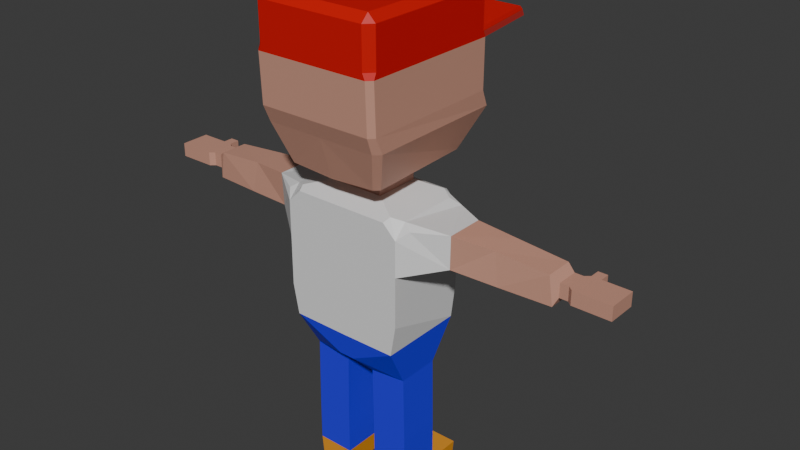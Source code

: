 # Source: character2.blend  (saved by Blender 4.0.36; exported with 4.5.12 LTS)
import bpy
from mathutils import Matrix  # noqa: F401  (used for matrix-valued properties, if any)

bpy.ops.wm.read_factory_settings(use_empty=True)
scene = bpy.context.scene
scene.name = 'Scene'

# ---- collections
col_collection = bpy.data.collections.new('Collection'); scene.collection.children.link(col_collection)

# ---- materials (node trees are filled in below, after node groups)
mat_skin = bpy.data.materials.new('skin')
mat_skin.use_transparent_shadow = False
mat_eye = bpy.data.materials.new('eye')
mat_eye.use_transparent_shadow = False
mat_hat_main = bpy.data.materials.new('hat_main')
mat_hat_main.use_transparent_shadow = False
mat_hat_brim = bpy.data.materials.new('hat_brim')
mat_hat_brim.use_transparent_shadow = False
mat_white = bpy.data.materials.new('white')
mat_white.use_transparent_shadow = False
mat_shirt = bpy.data.materials.new('shirt')
mat_shirt.use_transparent_shadow = False
mat_pants = bpy.data.materials.new('pants')
mat_pants.use_transparent_shadow = False
mat_boots = bpy.data.materials.new('boots')
mat_boots.use_transparent_shadow = False
mat_boot_sole = bpy.data.materials.new('boot_sole')
mat_boot_sole.use_transparent_shadow = False
mat_skin2 = bpy.data.materials.new('skin2')
mat_skin2.use_transparent_shadow = False

# ---- material node trees
mat_skin.use_nodes = True; mat_skin.node_tree.nodes.clear()
_N = mat_skin.node_tree.nodes; _L = mat_skin.node_tree.links
n0 = _N.new('ShaderNodeBsdfPrincipled'); n0.name = 'Principled BSDF'; n0.location = (10, 300)
n0.inputs[0].default_value = (0.04212, 0.006865, 0.004416, 1.0)
n0.inputs[3].default_value = 1.45
n1 = _N.new('ShaderNodeOutputMaterial'); n1.name = 'Material Output'; n1.location = (300, 300)
_L.new(n0.outputs[0], n1.inputs[0])
n1.is_active_output = True
mat_eye.use_nodes = True; mat_eye.node_tree.nodes.clear()
_N = mat_eye.node_tree.nodes; _L = mat_eye.node_tree.links
n0 = _N.new('ShaderNodeBsdfPrincipled'); n0.name = 'Principled BSDF'; n0.location = (10, 300)
n0.inputs[0].default_value = (0.01926, 0.07844, 0.8015, 1.0)
n0.inputs[3].default_value = 1.45
n1 = _N.new('ShaderNodeOutputMaterial'); n1.name = 'Material Output'; n1.location = (300, 300)
_L.new(n0.outputs[0], n1.inputs[0])
n1.is_active_output = True
mat_hat_main.use_nodes = True; mat_hat_main.node_tree.nodes.clear()
_N = mat_hat_main.node_tree.nodes; _L = mat_hat_main.node_tree.links
n0 = _N.new('ShaderNodeBsdfPrincipled'); n0.name = 'Principled BSDF'; n0.location = (10, 300)
n0.inputs[0].default_value = (0.6451, 0.001863, 0.0, 1.0)
n0.inputs[3].default_value = 1.45
n1 = _N.new('ShaderNodeOutputMaterial'); n1.name = 'Material Output'; n1.location = (300, 300)
_L.new(n0.outputs[0], n1.inputs[0])
n1.is_active_output = True
mat_hat_brim.use_nodes = True; mat_hat_brim.node_tree.nodes.clear()
_N = mat_hat_brim.node_tree.nodes; _L = mat_hat_brim.node_tree.links
n0 = _N.new('ShaderNodeBsdfPrincipled'); n0.name = 'Principled BSDF'; n0.location = (10, 300)
n0.inputs[0].default_value = (0.505, 0.02854, 0.02513, 1.0)
n0.inputs[3].default_value = 1.45
n1 = _N.new('ShaderNodeOutputMaterial'); n1.name = 'Material Output'; n1.location = (300, 300)
_L.new(n0.outputs[0], n1.inputs[0])
n1.is_active_output = True
mat_white.use_nodes = True; mat_white.node_tree.nodes.clear()
_N = mat_white.node_tree.nodes; _L = mat_white.node_tree.links
n0 = _N.new('ShaderNodeBsdfPrincipled'); n0.name = 'Principled BSDF'; n0.location = (10, 300)
n0.inputs[3].default_value = 1.45
n1 = _N.new('ShaderNodeOutputMaterial'); n1.name = 'Material Output'; n1.location = (300, 300)
_L.new(n0.outputs[0], n1.inputs[0])
n1.is_active_output = True
mat_shirt.use_nodes = True; mat_shirt.node_tree.nodes.clear()
_N = mat_shirt.node_tree.nodes; _L = mat_shirt.node_tree.links
n0 = _N.new('ShaderNodeBsdfPrincipled'); n0.name = 'Principled BSDF'; n0.location = (10, 300)
n0.inputs[3].default_value = 1.45
n1 = _N.new('ShaderNodeOutputMaterial'); n1.name = 'Material Output'; n1.location = (300, 300)
_L.new(n0.outputs[0], n1.inputs[0])
n1.is_active_output = True
mat_pants.use_nodes = True; mat_pants.node_tree.nodes.clear()
_N = mat_pants.node_tree.nodes; _L = mat_pants.node_tree.links
n0 = _N.new('ShaderNodeBsdfPrincipled'); n0.name = 'Principled BSDF'; n0.location = (10, 300)
n0.inputs[0].default_value = (0.02987, 0.02427, 0.8006, 1.0)
n0.inputs[3].default_value = 1.45
n1 = _N.new('ShaderNodeOutputMaterial'); n1.name = 'Material Output'; n1.location = (300, 300)
_L.new(n0.outputs[0], n1.inputs[0])
n1.is_active_output = True
mat_boots.use_nodes = True; mat_boots.node_tree.nodes.clear()
_N = mat_boots.node_tree.nodes; _L = mat_boots.node_tree.links
n0 = _N.new('ShaderNodeBsdfPrincipled'); n0.name = 'Principled BSDF'; n0.location = (10, 300)
n0.inputs[0].default_value = (0.8004, 0.32, 0.0221, 1.0)
n0.inputs[3].default_value = 1.45
n1 = _N.new('ShaderNodeOutputMaterial'); n1.name = 'Material Output'; n1.location = (300, 300)
_L.new(n0.outputs[0], n1.inputs[0])
n1.is_active_output = True
mat_boot_sole.use_nodes = True; mat_boot_sole.node_tree.nodes.clear()
_N = mat_boot_sole.node_tree.nodes; _L = mat_boot_sole.node_tree.links
n0 = _N.new('ShaderNodeBsdfPrincipled'); n0.name = 'Principled BSDF'; n0.location = (10, 300)
n0.inputs[0].default_value = (0.0204, 0.0204, 0.0204, 1.0)
n0.inputs[3].default_value = 1.45
n1 = _N.new('ShaderNodeOutputMaterial'); n1.name = 'Material Output'; n1.location = (300, 300)
_L.new(n0.outputs[0], n1.inputs[0])
n1.is_active_output = True
mat_skin2.use_nodes = True; mat_skin2.node_tree.nodes.clear()
_N = mat_skin2.node_tree.nodes; _L = mat_skin2.node_tree.links
n0 = _N.new('ShaderNodeBsdfPrincipled'); n0.name = 'Principled BSDF'; n0.location = (10, 300)
n0.inputs[0].default_value = (0.5965, 0.3085, 0.2258, 1.0)
n0.inputs[3].default_value = 1.45
n1 = _N.new('ShaderNodeOutputMaterial'); n1.name = 'Material Output'; n1.location = (300, 300)
_L.new(n0.outputs[0], n1.inputs[0])
n1.is_active_output = True

# ---- world
world_world = bpy.data.worlds.new('World'); scene.world = world_world
world_world.use_nodes = True; world_world.node_tree.nodes.clear()
_N = world_world.node_tree.nodes; _L = world_world.node_tree.links
n0 = _N.new('ShaderNodeOutputWorld'); n0.name = 'World Output'; n0.location = (300, 300)
n1 = _N.new('ShaderNodeBackground'); n1.name = 'Background'; n1.location = (10, 300)
n1.inputs[0].default_value = (0.05088, 0.05088, 0.05088, 1.0)
_L.new(n1.outputs[0], n0.inputs[0])
n0.is_active_output = True
world_world.color = (0.05088, 0.05088, 0.05088)
world_world.use_sun_shadow = False
world_world.sun_shadow_jitter_overblur = 0.0

# ---- meshes
me_cube_002 = bpy.data.meshes.new('Cube.002')
me_cube_002.from_pydata([(-0.03503, -0.1788, 0.1993), (-0.2507, -0.1948, 0.3126), (-0.03503, 0.1687, 0.1505), (-0.2507, 0.1948, 0.3126), (0.0, 0.1687, 0.1505), (0.0, 0.1948, 0.3106), (0.0, -0.1788, 0.1993), (0.0, -0.1948, 0.3106), (-0.0007745, -0.1948, 0.448), (-0.06751, 0.09647, 0.1142), (-0.06751, -0.09647, 0.1142), (-0.2339, -0.09647, 0.1317), (-0.2339, 0.09647, 0.1317), (-0.07258, 0.09647, -0.1803), (-0.07258, -0.09647, -0.1803), (-0.2399, -0.09647, -0.1798), (-0.2399, 0.09647, -0.1798), (-0.07322, 0.09647, -0.3808), (-0.07322, -0.09647, -0.3808), (-0.2406, -0.09647, -0.3803), (-0.08404, 0.09647, -0.4817), (-0.08404, -0.09647, -0.4817), (-0.2304, -0.09647, -0.4812), (-0.2406, 0.09647, -0.3803), (-0.2304, 0.09647, -0.4812), (-0.2406, 0.2527, -0.3803), (-0.07322, 0.2527, -0.3808), (-0.2304, 0.2527, -0.4812), (-0.08404, 0.2527, -0.4817), (-0.2757, -0.1948, 0.448), (-0.2581, 0.22, 0.4489), (0.0, -0.1948, 0.4502), (-0.2749, -0.1948, 0.6727), (-0.2749, 0.1948, 0.6727), (0.0, -0.1948, 0.6727), (0.0, 0.1948, 0.6727), (0.0, -0.1948, 0.8902), (0.0, 0.1948, 0.8902), (-0.4374, -0.06919, 0.7138), (-0.4374, 0.1019, 0.7138), (-0.4418, -0.07254, 0.8605), (-0.4418, 0.09853, 0.8605), (-0.6439, -0.051, 0.7069), (-0.6439, 0.09054, 0.7069), (-0.6199, -0.03984, 0.8453), (-0.6226, 0.09223, 0.8478), (-0.8666, -0.03031, 0.7009), (-0.8666, 0.09486, 0.7009), (-0.8478, -0.03031, 0.8255), (-0.8478, 0.09486, 0.8255), (-0.8834, -0.01539, 0.7382), (-0.8839, 0.08046, 0.7382), (-0.8835, -0.01536, 0.8003), (-0.884, 0.08049, 0.8003), (-0.9214, -0.01558, 0.7382), (-0.9219, 0.08027, 0.7381), (-0.9215, -0.01555, 0.8002), (-0.922, 0.0803, 0.8002), (-0.9424, -0.03338, 0.7381), (-0.943, 0.09785, 0.7381), (-0.9425, -0.03335, 0.8002), (-0.9431, 0.09788, 0.8002), (-0.9841, -0.03359, 0.7381), (-0.9848, 0.09764, 0.738), (-0.9842, -0.03356, 0.8002), (-0.9849, 0.09767, 0.8001), (-1.072, -0.03403, 0.7379), (-1.072, 0.0972, 0.7379), (-1.072, -0.034, 0.8), (-1.072, 0.09723, 0.7999), (-0.9434, 0.1426, 0.8001), (-0.9433, 0.1426, 0.738), (-0.9851, 0.1424, 0.8001), (-0.985, 0.1424, 0.738), (-1.109, -0.03422, 0.7379), (-1.11, 0.09701, 0.7378), (-1.109, -0.03419, 0.7999), (-1.11, 0.09704, 0.7999), (0.0, -0.1948, 0.8902), (0.0, 0.1948, 0.8902), (-0.1222, -0.1002, 0.9374), (-0.1222, 0.1002, 0.9374), (0.0, -0.1002, 0.9374), (0.0, 0.1002, 0.9374), (-0.1222, -0.1002, 0.9768), (-0.1222, 0.1002, 0.9768), (0.0, -0.1002, 0.9768), (0.0, 0.1002, 0.9768), (0.0, -0.1002, 0.9374), (-0.1222, -0.1002, 0.9374), (0.0, -0.1002, 0.9768), (-0.1222, -0.1002, 0.9768), (-0.1222, -0.1002, 0.9768), (-0.1222, 0.1002, 0.9768), (0.0, -0.1002, 0.9768), (0.0, 0.1002, 0.9768), (0.0, -0.2329, 1.019), (0.0, 0.2899, 1.019), (0.0, -0.331, 1.492), (0.0, 0.3511, 1.492), (0.0, -0.2946, 1.206), (0.0, 0.3894, 1.206), (0.0, -0.3237, 1.279), (0.0, 0.3501, 1.279), (0.0, -0.331, 1.518), (0.0, 0.3511, 1.518), (-0.2457, -0.331, 1.518), (-0.2797, -0.297, 1.518), (-0.2797, 0.3171, 1.518), (-0.2457, 0.3511, 1.518), (-0.2797, -0.297, 1.688), (-0.2457, -0.331, 1.688), (-0.2457, -0.297, 1.722), (-0.2797, 0.3171, 1.688), (-0.2457, 0.3171, 1.722), (-0.2457, 0.3511, 1.688), (0.0, -0.297, 1.722), (0.0, -0.331, 1.688), (0.0, 0.3511, 1.688), (0.0, 0.3171, 1.722), (-0.2797, -0.3087, 1.492), (-0.2574, -0.331, 1.492), (-0.1858, 0.3508, 1.42), (-0.2797, 0.3288, 1.492), (-0.2797, 0.3278, 1.279), (-0.1858, 0.3504, 1.351), (-0.2001, -0.2329, 1.031), (-0.2216, -0.21, 1.031), (-0.2119, -0.2135, 1.028), (-0.2032, 0.2708, 1.031), (-0.1803, 0.294, 1.031), (-0.1935, 0.2744, 1.028), (-0.2534, -0.2946, 1.206), (-0.2795, -0.2674, 1.206), (-0.2743, 0.3626, 1.206), (-0.2477, 0.3906, 1.206), (-0.2574, 0.3501, 1.279), (-0.2797, -0.3014, 1.279), (-0.2574, -0.3237, 1.279), (-0.07155, 0.3508, 1.42), (-0.2574, 0.3511, 1.492), (-0.07155, 0.3504, 1.351), (-0.07149, 0.3501, 1.279), (-0.1858, 0.3501, 1.279), (-0.215, 0.1948, 0.8902), (-0.2749, 0.1948, 0.8302), (-0.3155, 0.1611, 0.8616), (-0.2749, 0.1348, 0.8902), (-0.2256, 0.1643, 0.9054), (-0.215, 0.1948, 0.8902), (-0.3104, -0.155, 0.8652), (-0.2749, -0.1948, 0.8313), (-0.2161, -0.1948, 0.8902), (-0.2161, -0.1948, 0.8902), (-0.2265, -0.1648, 0.9052), (-0.2749, -0.1359, 0.8902), (0.0, 0.606, 1.544), (0.0, 0.606, 1.518), (-0.2809, 0.572, 1.544), (-0.2469, 0.606, 1.544), (-0.2586, 0.606, 1.518), (-0.2809, 0.5837, 1.518), (0.03503, -0.1788, 0.1993), (0.2507, -0.1948, 0.3126), (0.03503, 0.1687, 0.1505), (0.2507, 0.1948, 0.3126), (0.06751, 0.09647, 0.1142), (0.06751, -0.09647, 0.1142), (0.2339, -0.09647, 0.1317), (0.2339, 0.09647, 0.1317), (0.07258, 0.09647, -0.1803), (0.07258, -0.09647, -0.1803), (0.2399, -0.09647, -0.1798), (0.2399, 0.09647, -0.1798), (0.07322, 0.09647, -0.3808), (0.07322, -0.09647, -0.3808), (0.2406, -0.09647, -0.3803), (0.08404, 0.09647, -0.4817), (0.08404, -0.09647, -0.4817), (0.2304, -0.09647, -0.4812), (0.2406, 0.09647, -0.3803), (0.2304, 0.09647, -0.4812), (0.2406, 0.2527, -0.3803), (0.07322, 0.2527, -0.3808), (0.2304, 0.2527, -0.4812), (0.08404, 0.2527, -0.4817), (0.2741, -0.1948, 0.448), (0.2498, 0.2207, 0.4488), (0.2749, -0.1948, 0.6727), (0.2749, 0.1948, 0.6727), (0.4374, -0.06919, 0.7138), (0.4374, 0.1019, 0.7138), (0.4418, -0.07254, 0.8605), (0.4418, 0.09853, 0.8605), (0.6439, -0.051, 0.7069), (0.6439, 0.09054, 0.7069), (0.6199, -0.03984, 0.8453), (0.6226, 0.09223, 0.8478), (0.8666, -0.03031, 0.7009), (0.8666, 0.09486, 0.7009), (0.8478, -0.03031, 0.8255), (0.8478, 0.09486, 0.8255), (0.8834, -0.01539, 0.7382), (0.8839, 0.08046, 0.7382), (0.8835, -0.01536, 0.8003), (0.884, 0.08049, 0.8003), (0.9214, -0.01558, 0.7382), (0.9219, 0.08027, 0.7381), (0.9215, -0.01555, 0.8002), (0.922, 0.0803, 0.8002), (0.9424, -0.03338, 0.7381), (0.943, 0.09785, 0.7381), (0.9425, -0.03335, 0.8002), (0.9431, 0.09788, 0.8002), (0.9841, -0.03359, 0.7381), (0.9848, 0.09764, 0.738), (0.9842, -0.03356, 0.8002), (0.9849, 0.09767, 0.8001), (1.072, -0.03403, 0.7379), (1.072, 0.0972, 0.7379), (1.072, -0.034, 0.8), (1.072, 0.09723, 0.7999), (0.9434, 0.1426, 0.8001), (0.9433, 0.1426, 0.738), (0.9851, 0.1424, 0.8001), (0.985, 0.1424, 0.738), (1.109, -0.03422, 0.7379), (1.11, 0.09701, 0.7378), (1.109, -0.03419, 0.7999), (1.11, 0.09704, 0.7999), (0.1222, -0.1002, 0.9374), (0.1222, 0.1002, 0.9374), (0.1222, -0.1002, 0.9768), (0.1222, 0.1002, 0.9768), (0.1222, -0.1002, 0.9374), (0.1222, -0.1002, 0.9768), (0.1222, -0.1002, 0.9768), (0.1222, 0.1002, 0.9768), (0.2457, -0.331, 1.518), (0.2797, -0.297, 1.518), (0.2797, 0.3171, 1.518), (0.2457, 0.3511, 1.518), (0.2797, -0.297, 1.688), (0.2457, -0.331, 1.688), (0.2457, -0.297, 1.722), (0.2797, 0.3171, 1.688), (0.2457, 0.3171, 1.722), (0.2457, 0.3511, 1.688), (0.2797, -0.3087, 1.492), (0.2574, -0.331, 1.492), (0.1858, 0.3508, 1.42), (0.2797, 0.3288, 1.492), (0.2797, 0.3278, 1.279), (0.1858, 0.3504, 1.351), (0.2001, -0.2329, 1.031), (0.2216, -0.21, 1.031), (0.2119, -0.2135, 1.028), (0.2032, 0.2708, 1.031), (0.1803, 0.294, 1.031), (0.1935, 0.2744, 1.028), (0.2534, -0.2946, 1.206), (0.2795, -0.2674, 1.206), (0.2743, 0.3626, 1.206), (0.2477, 0.3906, 1.206), (0.2574, 0.3501, 1.279), (0.2797, -0.3014, 1.279), (0.2574, -0.3237, 1.279), (0.07155, 0.3508, 1.42), (0.2574, 0.3511, 1.492), (0.07155, 0.3504, 1.351), (0.07149, 0.3501, 1.279), (0.1858, 0.3501, 1.279), (0.215, 0.1948, 0.8902), (0.2749, 0.1948, 0.8302), (0.3155, 0.1611, 0.8616), (0.2749, 0.1348, 0.8902), (0.2256, 0.1643, 0.9054), (0.215, 0.1948, 0.8902), (0.3104, -0.155, 0.8652), (0.2749, -0.1948, 0.8313), (0.2161, -0.1948, 0.8902), (0.2161, -0.1948, 0.8902), (0.2265, -0.1648, 0.9052), (0.2749, -0.1359, 0.8902), (0.2809, 0.572, 1.544), (0.2469, 0.606, 1.544), (0.2586, 0.606, 1.518), (0.2809, 0.5837, 1.518)], [], [(3, 2, 9, 12), (6, 7, 1, 0), (1, 7, 8, 29), (2, 3, 5, 4), (2, 4, 6, 0), (189, 187, 30, 33), (3, 1, 29, 30), (11, 12, 16, 15), (0, 1, 11, 10), (1, 3, 12, 11), (2, 0, 10, 9), (9, 10, 14, 13), (12, 9, 13, 16), (10, 11, 15, 14), (16, 13, 17, 23), (19, 23, 24, 22), (14, 15, 19, 18), (15, 16, 23, 19), (13, 14, 18, 17), (21, 22, 24, 20), (17, 18, 21, 20), (18, 19, 22, 21), (20, 24, 27, 28), (25, 26, 28, 27), (24, 23, 25, 27), (23, 17, 26, 25), (17, 20, 28, 26), (186, 188, 34, 31, 8), (30, 29, 32, 33), (79, 149, 148, 81, 83), (154, 153, 78, 82, 80), (146, 145, 33, 39, 41), (38, 40, 44, 42), (37, 144, 149, 79), (153, 152, 36, 78), (33, 32, 38, 39), (43, 42, 46, 47), (39, 38, 42, 43), (41, 39, 43, 45), (40, 41, 45, 44), (45, 43, 47, 49), (44, 45, 49, 48), (42, 44, 48, 46), (47, 46, 50, 51), (53, 51, 55, 57), (49, 47, 51, 53), (48, 49, 53, 52), (46, 48, 52, 50), (54, 56, 60, 58), (52, 53, 57, 56), (50, 52, 56, 54), (51, 50, 54, 55), (59, 58, 62, 63), (55, 54, 58, 59), (57, 55, 59, 61), (56, 57, 61, 60), (65, 63, 67, 69), (63, 65, 72, 73), (60, 61, 65, 64), (58, 60, 64, 62), (69, 67, 75, 77), (64, 65, 69, 68), (62, 64, 68, 66), (63, 62, 66, 67), (70, 71, 73, 72), (61, 59, 71, 70), (65, 61, 70, 72), (59, 63, 73, 71), (75, 74, 76, 77), (68, 69, 77, 76), (66, 68, 76, 74), (67, 66, 74, 75), (148, 147, 155, 154, 80, 81), (32, 34, 36, 152, 151), (83, 81, 85, 87), (32, 151, 150, 40, 38), (87, 85, 93, 95), (81, 80, 84, 85), (84, 80, 89, 91), (89, 88, 90, 91), (80, 82, 88, 89), (86, 84, 91, 90), (97, 130, 135, 101), (85, 84, 92, 93), (84, 86, 94, 92), (141, 125, 122, 139), (134, 133, 137, 124), (126, 96, 100, 132), (99, 140, 160, 157), (93, 92, 128, 127, 129, 131), (95, 93, 131, 130, 97), (92, 94, 96, 126, 128), (101, 135, 136, 143, 142, 103), (132, 100, 102, 138), (119, 114, 112, 116), (105, 109, 115, 118), (106, 104, 117, 111), (138, 102, 98, 121), (124, 137, 120, 123), (123, 108, 158, 161), (110, 111, 112), (113, 114, 115), (112, 114, 113, 110), (116, 112, 111, 117), (114, 119, 118, 115), (108, 113, 115, 109), (106, 111, 110, 107), (108, 107, 110, 113), (124, 123, 140, 136), (120, 137, 138, 121), (126, 127, 128), (129, 130, 131), (133, 127, 126, 132), (129, 134, 135, 130), (134, 124, 136, 135), (132, 138, 137, 133), (129, 127, 133, 134), (141, 139, 99, 103), (122, 125, 136, 140), (125, 143, 136), (139, 122, 140, 99), (142, 141, 103), (143, 125, 141, 142), (144, 145, 146, 147, 148, 149), (35, 33, 145, 144, 37), (150, 151, 152, 153, 154, 155), (150, 155, 147, 146, 41, 40), (157, 160, 159, 156), (158, 159, 160, 161), (108, 109, 159, 158), (109, 105, 156, 159), (140, 123, 161, 160), (107, 108, 123, 120), (106, 107, 120, 121), (104, 106, 121, 98), (165, 169, 166, 164), (6, 162, 163, 7), (163, 186, 8, 7), (164, 4, 5, 165), (164, 162, 6, 4), (165, 187, 186, 163), (168, 172, 173, 169), (162, 167, 168, 163), (163, 168, 169, 165), (164, 166, 167, 162), (166, 170, 171, 167), (169, 173, 170, 166), (167, 171, 172, 168), (173, 180, 174, 170), (176, 179, 181, 180), (171, 175, 176, 172), (172, 176, 180, 173), (170, 174, 175, 171), (178, 177, 181, 179), (174, 177, 178, 175), (175, 178, 179, 176), (177, 185, 184, 181), (182, 184, 185, 183), (181, 184, 182, 180), (180, 182, 183, 174), (174, 183, 185, 177), (187, 189, 188, 186), (79, 83, 231, 276, 277), (282, 230, 82, 78, 281), (274, 193, 191, 189, 273), (190, 194, 196, 192), (37, 79, 277, 272), (281, 78, 36, 280), (189, 191, 190, 188), (195, 199, 198, 194), (191, 195, 194, 190), (193, 197, 195, 191), (192, 196, 197, 193), (197, 201, 199, 195), (196, 200, 201, 197), (194, 198, 200, 196), (199, 203, 202, 198), (205, 209, 207, 203), (201, 205, 203, 199), (200, 204, 205, 201), (198, 202, 204, 200), (206, 210, 212, 208), (204, 208, 209, 205), (202, 206, 208, 204), (203, 207, 206, 202), (211, 215, 214, 210), (207, 211, 210, 206), (209, 213, 211, 207), (208, 212, 213, 209), (217, 221, 219, 215), (215, 225, 224, 217), (212, 216, 217, 213), (210, 214, 216, 212), (221, 229, 227, 219), (216, 220, 221, 217), (214, 218, 220, 216), (215, 219, 218, 214), (222, 224, 225, 223), (213, 222, 223, 211), (217, 224, 222, 213), (211, 223, 225, 215), (227, 229, 228, 226), (220, 228, 229, 221), (218, 226, 228, 220), (219, 227, 226, 218), (276, 231, 230, 282, 283, 275), (188, 279, 280, 36, 34), (83, 87, 233, 231), (188, 190, 192, 278, 279), (87, 95, 237, 233), (231, 233, 232, 230), (232, 235, 234, 230), (234, 235, 90, 88), (230, 234, 88, 82), (86, 90, 235, 232), (97, 101, 263, 258), (233, 237, 236, 232), (232, 236, 94, 86), (269, 267, 250, 253), (262, 252, 265, 261), (254, 260, 100, 96), (99, 157, 286, 268), (237, 259, 257, 255, 256, 236), (95, 97, 258, 259, 237), (236, 256, 254, 96, 94), (101, 103, 270, 271, 264, 263), (260, 266, 102, 100), (119, 116, 244, 246), (105, 118, 247, 241), (238, 243, 117, 104), (266, 249, 98, 102), (252, 251, 248, 265), (251, 287, 284, 240), (242, 244, 243), (245, 247, 246), (244, 242, 245, 246), (116, 117, 243, 244), (246, 247, 118, 119), (240, 241, 247, 245), (238, 239, 242, 243), (240, 245, 242, 239), (252, 264, 268, 251), (248, 249, 266, 265), (254, 256, 255), (257, 259, 258), (261, 260, 254, 255), (257, 258, 263, 262), (262, 263, 264, 252), (260, 261, 265, 266), (257, 262, 261, 255), (269, 103, 99, 267), (250, 268, 264, 253), (253, 264, 271), (267, 99, 268, 250), (270, 103, 269), (271, 270, 269, 253), (272, 277, 276, 275, 274, 273), (35, 37, 272, 273, 189), (278, 283, 282, 281, 280, 279), (278, 192, 193, 274, 275, 283), (157, 156, 285, 286), (284, 287, 286, 285), (240, 284, 285, 241), (241, 285, 156, 105), (268, 286, 287, 251), (239, 248, 251, 240), (238, 249, 248, 239), (104, 98, 249, 238), (31, 34, 32, 29, 8), (30, 187, 165, 3)])
me_cube_002.polygons.foreach_set('material_index', [6, 6, 5, 6, 6, 5, 5, 6, 6, 6, 6, 6, 6, 6, 6, 7, 6, 6, 6, 8, 7, 7, 8, 7, 7, 7, 7, 5, 5, 5, 5, 5, 9, 0, 0, 5, 9, 9, 9, 9, 9, 9, 9, 9, 9, 9, 9, 9, 9, 9, 9, 9, 9, 9, 9, 9, 9, 9, 9, 9, 9, 9, 9, 9, 9, 9, 9, 9, 9, 9, 9, 9, 5, 5, 9, 5, 0, 9, 0, 9, 0, 0, 9, 0, 0, 4, 9, 9, 3, 9, 9, 9, 9, 9, 2, 2, 2, 9, 9, 3, 2, 2, 2, 2, 2, 2, 2, 2, 9, 9, 9, 9, 9, 9, 9, 9, 9, 9, 9, 9, 9, 9, 1, 5, 5, 5, 5, 3, 3, 2, 2, 3, 2, 2, 2, 6, 6, 5, 6, 6, 5, 6, 6, 6, 6, 6, 6, 6, 6, 7, 6, 6, 6, 8, 7, 7, 8, 7, 7, 7, 7, 5, 5, 5, 5, 9, 0, 0, 5, 9, 9, 9, 9, 9, 9, 9, 9, 9, 9, 9, 9, 9, 9, 9, 9, 9, 9, 9, 9, 9, 9, 9, 9, 9, 9, 9, 9, 9, 9, 9, 9, 9, 9, 9, 9, 5, 5, 9, 5, 0, 9, 0, 9, 0, 0, 9, 0, 0, 4, 9, 9, 3, 9, 9, 9, 9, 9, 2, 2, 2, 9, 9, 3, 2, 2, 2, 2, 2, 2, 2, 2, 9, 9, 9, 9, 9, 9, 9, 9, 9, 9, 9, 9, 9, 9, 1, 5, 5, 5, 5, 3, 3, 2, 2, 3, 2, 2, 2, 5, 5])
_uv = me_cube_002.uv_layers.new(name='UVMap')
_uv.uv.foreach_set('vector', [0.625, 0.25, 0.375, 0.25, 0.375, 0.25, 0.625, 0.25, 0.375, 0.875, 0.625, 0.875, 0.625, 1.0, 0.375, 1.0, 0.625, 1.0, 0.625, 0.875, 0.625, 0.875, 0.625, 1.0, 0.375, 0.25, 0.625, 0.25, 0.625, 0.375, 0.375, 0.375, 0.125, 0.5, 0.25, 0.5, 0.25, 0.75, 0.125, 0.75, 0.625, 0.25, 0.625, 0.25, 0.625, 0.25, 0.625, 0.25, 0.625, 0.25, 0.625, 0.0, 0.625, 0.0, 0.625, 0.25, 0.625, 0.0, 0.625, 0.25, 0.625, 0.25, 0.625, 0.0, 0.375, 1.0, 0.625, 1.0, 0.625, 1.0, 0.375, 1.0, 0.625, 0.0, 0.625, 0.25, 0.625, 0.25, 0.625, 0.0, 0.125, 0.5, 0.125, 0.75, 0.125, 0.75, 0.125, 0.5, 0.125, 0.5, 0.125, 0.75, 0.125, 0.75, 0.125, 0.5, 0.625, 0.25, 0.375, 0.25, 0.375, 0.25, 0.625, 0.25, 0.375, 1.0, 0.625, 1.0, 0.625, 1.0, 0.375, 1.0, 0.625, 0.25, 0.375, 0.25, 0.375, 0.25, 0.625, 0.25, 0.625, 0.0, 0.625, 0.25, 0.625, 0.25, 0.625, 0.0, 0.375, 1.0, 0.625, 1.0, 0.625, 1.0, 0.375, 1.0, 0.625, 0.0, 0.625, 0.25, 0.625, 0.25, 0.625, 0.0, 0.125, 0.5, 0.125, 0.75, 0.125, 0.75, 0.125, 0.5, 0.375, 0.0, 0.625, 0.0, 0.625, 0.25, 0.375, 0.25, 0.125, 0.5, 0.125, 0.75, 0.125, 0.75, 0.125, 0.5, 0.375, 1.0, 0.625, 1.0, 0.625, 1.0, 0.375, 1.0, 0.375, 0.25, 0.625, 0.25, 0.625, 0.25, 0.375, 0.25, 0.625, 0.25, 0.375, 0.25, 0.375, 0.25, 0.625, 0.25, 0.625, 0.25, 0.625, 0.25, 0.625, 0.25, 0.625, 0.25, 0.625, 0.25, 0.375, 0.25, 0.375, 0.25, 0.625, 0.25, 0.125, 0.5, 0.125, 0.5, 0.125, 0.5, 0.125, 0.5, 0.625, 1.0, 0.625, 1.0, 0.625, 0.875, 0.625, 0.875, 0.625, 0.875, 0.625, 0.25, 0.625, 0.0, 0.625, 0.0, 0.625, 0.25, 0.625, 0.375, 0.625, 0.2773, 0.625, 0.25, 0.625, 0.25, 0.625, 0.375, 0.625, 1.0, 0.625, 0.9732, 0.625, 0.875, 0.625, 0.875, 0.625, 1.0, 0.625, 0.25, 0.625, 0.25, 0.625, 0.25, 0.625, 0.25, 0.625, 0.25, 0.625, 1.0, 0.625, 1.0, 0.625, 1.0, 0.625, 1.0, 0.625, 0.375, 0.625, 0.2773, 0.625, 0.2773, 0.625, 0.375, 0.625, 0.9732, 0.625, 0.9732, 0.625, 0.875, 0.625, 0.875, 0.625, 0.25, 0.625, 0.0, 0.625, 0.0, 0.625, 0.25, 0.625, 0.25, 0.625, 0.0, 0.625, 0.0, 0.625, 0.25, 0.625, 0.25, 0.625, 0.0, 0.625, 0.0, 0.625, 0.25, 0.625, 0.25, 0.625, 0.25, 0.625, 0.25, 0.625, 0.25, 0.875, 0.75, 0.875, 0.5, 0.875, 0.5, 0.875, 0.75, 0.625, 0.25, 0.625, 0.25, 0.625, 0.25, 0.625, 0.25, 0.875, 0.75, 0.875, 0.5, 0.875, 0.5, 0.875, 0.75, 0.625, 1.0, 0.625, 1.0, 0.625, 1.0, 0.625, 1.0, 0.625, 0.25, 0.625, 0.0, 0.625, 0.0, 0.625, 0.25, 0.625, 0.25, 0.625, 0.25, 0.625, 0.25, 0.625, 0.25, 0.625, 0.25, 0.625, 0.25, 0.625, 0.25, 0.625, 0.25, 0.875, 0.75, 0.875, 0.5, 0.875, 0.5, 0.875, 0.75, 0.625, 1.0, 0.625, 1.0, 0.625, 1.0, 0.625, 1.0, 0.625, 1.0, 0.625, 1.0, 0.625, 1.0, 0.625, 1.0, 0.875, 0.75, 0.875, 0.5, 0.875, 0.5, 0.875, 0.75, 0.625, 1.0, 0.625, 1.0, 0.625, 1.0, 0.625, 1.0, 0.625, 0.25, 0.625, 0.0, 0.625, 0.0, 0.625, 0.25, 0.625, 0.25, 0.625, 0.0, 0.625, 0.0, 0.625, 0.25, 0.625, 0.25, 0.625, 0.0, 0.625, 0.0, 0.625, 0.25, 0.625, 0.25, 0.625, 0.25, 0.625, 0.25, 0.625, 0.25, 0.875, 0.75, 0.875, 0.5, 0.875, 0.5, 0.875, 0.75, 0.625, 0.25, 0.625, 0.25, 0.625, 0.25, 0.625, 0.25, 0.625, 0.25, 0.625, 0.25, 0.625, 0.25, 0.625, 0.25, 0.875, 0.75, 0.875, 0.5, 0.875, 0.5, 0.875, 0.75, 0.625, 1.0, 0.625, 1.0, 0.625, 1.0, 0.625, 1.0, 0.625, 0.25, 0.625, 0.25, 0.625, 0.25, 0.625, 0.25, 0.875, 0.75, 0.875, 0.5, 0.875, 0.5, 0.875, 0.75, 0.625, 1.0, 0.625, 1.0, 0.625, 1.0, 0.625, 1.0, 0.625, 0.25, 0.625, 0.0, 0.625, 0.0, 0.625, 0.25, 0.625, 0.25, 0.625, 0.25, 0.625, 0.25, 0.625, 0.25, 0.625, 0.25, 0.625, 0.25, 0.625, 0.25, 0.625, 0.25, 0.875, 0.5, 0.875, 0.5, 0.875, 0.5, 0.875, 0.5, 0.625, 0.25, 0.625, 0.25, 0.625, 0.25, 0.625, 0.25, 0.625, 0.25, 0.625, 0.0, 0.625, 0.0, 0.625, 0.25, 0.875, 0.75, 0.875, 0.5, 0.875, 0.5, 0.875, 0.75, 0.625, 1.0, 0.625, 1.0, 0.625, 1.0, 0.625, 1.0, 0.625, 0.25, 0.625, 0.0, 0.625, 0.0, 0.625, 0.25, 0.875, 0.5, 0.875, 0.5385, 0.875, 0.7122, 0.875, 0.75, 0.875, 0.75, 0.875, 0.5, 0.625, 1.0, 0.625, 0.875, 0.625, 0.875, 0.625, 0.9732, 0.625, 1.0, 0.625, 0.375, 0.625, 0.25, 0.625, 0.25, 0.625, 0.375, 0.625, 1.0, 0.625, 1.0, 0.625, 1.0, 0.625, 1.0, 0.625, 1.0, 0.625, 0.375, 0.625, 0.25, 0.625, 0.25, 0.625, 0.375, 0.875, 0.5, 0.875, 0.75, 0.875, 0.75, 0.875, 0.5, 0.875, 0.75, 0.875, 0.75, 0.875, 0.75, 0.875, 0.75, 0.625, 1.0, 0.625, 0.875, 0.625, 0.875, 0.625, 1.0, 0.625, 1.0, 0.625, 0.875, 0.625, 0.875, 0.625, 1.0, 0.75, 0.75, 0.875, 0.75, 0.875, 0.75, 0.75, 0.75, 0.625, 0.375, 0.625, 0.2628, 0.625, 0.262, 0.625, 0.375, 0.875, 0.5, 0.875, 0.75, 0.875, 0.75, 0.875, 0.5, 0.875, 0.75, 0.75, 0.75, 0.75, 0.75, 0.875, 0.75, 0.625, 0.343, 0.625, 0.292, 0.625, 0.292, 0.625, 0.343, 0.875, 0.5085, 0.875, 0.7418, 0.875, 0.7431, 0.875, 0.5069, 0.8633, 0.75, 0.75, 0.75, 0.75, 0.75, 0.8633, 0.75, 0.625, 0.375, 0.625, 0.26, 0.625, 0.26, 0.625, 0.375, 0.875, 0.5, 0.875, 0.75, 0.875, 0.75, 0.875, 0.7414, 0.875, 0.5089, 0.875, 0.5, 0.625, 0.375, 0.625, 0.25, 0.625, 0.25, 0.625, 0.2628, 0.625, 0.375, 0.875, 0.75, 0.75, 0.75, 0.75, 0.75, 0.8633, 0.75, 0.875, 0.75, 0.625, 0.375, 0.625, 0.262, 0.625, 0.26, 0.625, 0.292, 0.625, 0.3431, 0.625, 0.375, 0.8633, 0.75, 0.75, 0.75, 0.75, 0.75, 0.865, 0.75, 0.75, 0.5103, 0.8598, 0.5103, 0.8598, 0.7397, 0.75, 0.7397, 0.625, 0.375, 0.625, 0.2652, 0.625, 0.2652, 0.625, 0.375, 0.8598, 0.75, 0.75, 0.75, 0.75, 0.75, 0.8598, 0.75, 0.865, 0.75, 0.75, 0.75, 0.75, 0.75, 0.865, 0.75, 0.875, 0.5069, 0.875, 0.7431, 0.875, 0.7432, 0.875, 0.5068, 0.875, 0.5068, 0.875, 0.5103, 0.875, 0.5103, 0.875, 0.5068, 0.875, 0.7397, 0.8598, 0.75, 0.8598, 0.7397, 0.875, 0.5103, 0.875, 0.5103, 0.875, 0.5, 0.8598, 0.7397, 0.8598, 0.5103, 0.875, 0.5103, 0.875, 0.7397, 0.75, 0.7397, 0.8598, 0.7397, 0.8598, 0.75, 0.75, 0.75, 0.8598, 0.5103, 0.75, 0.5103, 0.75, 0.5, 0.8598, 0.5, 0.875, 0.5103, 0.875, 0.5103, 0.875, 0.5, 0.875, 0.5, 0.8598, 0.75, 0.8598, 0.75, 0.875, 0.7397, 0.875, 0.7397, 0.875, 0.5103, 0.875, 0.7397, 0.875, 0.7397, 0.875, 0.5103, 0.875, 0.5069, 0.875, 0.5068, 0.875, 0.5, 0.875, 0.5, 0.875, 0.7432, 0.875, 0.7431, 0.865, 0.75, 0.865, 0.75, 0.8633, 0.75, 0.8746, 0.75, 0.875, 0.75, 0.625, 0.25, 0.625, 0.2628, 0.625, 0.25, 0.875, 0.7418, 0.875, 0.7414, 0.8633, 0.75, 0.8633, 0.75, 0.875, 0.5089, 0.875, 0.5085, 0.875, 0.5, 0.875, 0.5, 0.875, 0.5085, 0.875, 0.5069, 0.875, 0.5, 0.875, 0.5, 0.8633, 0.75, 0.865, 0.75, 0.875, 0.7431, 0.875, 0.7418, 0.875, 0.5089, 0.875, 0.7414, 0.875, 0.7418, 0.875, 0.5085, 0.625, 0.343, 0.625, 0.343, 0.625, 0.375, 0.625, 0.375, 0.625, 0.292, 0.625, 0.292, 0.625, 0.26, 0.625, 0.26, 0.625, 0.292, 0.625, 0.292, 0.625, 0.26, 0.625, 0.343, 0.625, 0.292, 0.625, 0.26, 0.625, 0.375, 0.625, 0.3431, 0.625, 0.343, 0.625, 0.375, 0.625, 0.292, 0.625, 0.292, 0.625, 0.343, 0.625, 0.3431, 0.625, 0.2773, 0.625, 0.25, 0.625, 0.25, 0.875, 0.5385, 0.875, 0.5, 0.625, 0.2773, 0.625, 0.375, 0.625, 0.25, 0.625, 0.25, 0.625, 0.2773, 0.625, 0.375, 0.875, 0.75, 0.625, 1.0, 0.625, 0.9732, 0.625, 0.9732, 0.625, 1.0, 0.875, 0.7122, 0.875, 0.75, 0.875, 0.7122, 0.875, 0.5385, 0.875, 0.5, 0.875, 0.5, 0.875, 0.75, 0.625, 0.375, 0.625, 0.26, 0.625, 0.2652, 0.625, 0.375, 0.875, 0.5103, 0.625, 0.2652, 0.875, 0.5, 0.875, 0.5068, 0.875, 0.5103, 0.875, 0.5, 0.875, 0.5, 0.875, 0.5103, 0.625, 0.2652, 0.625, 0.375, 0.625, 0.375, 0.625, 0.2652, 0.875, 0.5, 0.875, 0.5068, 0.875, 0.5068, 0.875, 0.5, 0.875, 0.7397, 0.875, 0.5103, 0.875, 0.5068, 0.875, 0.7432, 0.8598, 0.75, 0.875, 0.7397, 0.875, 0.7432, 0.865, 0.75, 0.75, 0.75, 0.8598, 0.75, 0.865, 0.75, 0.75, 0.75, 0.625, 0.25, 0.625, 0.25, 0.375, 0.25, 0.375, 0.25, 0.375, 0.875, 0.375, 1.0, 0.625, 1.0, 0.625, 0.875, 0.625, 1.0, 0.625, 1.0, 0.625, 0.875, 0.625, 0.875, 0.375, 0.25, 0.375, 0.375, 0.625, 0.375, 0.625, 0.25, 0.125, 0.5, 0.125, 0.75, 0.25, 0.75, 0.25, 0.5, 0.625, 0.25, 0.625, 0.25, 0.625, 0.0, 0.625, 0.0, 0.625, 0.0, 0.625, 0.0, 0.625, 0.25, 0.625, 0.25, 0.375, 1.0, 0.375, 1.0, 0.625, 1.0, 0.625, 1.0, 0.625, 0.0, 0.625, 0.0, 0.625, 0.25, 0.625, 0.25, 0.125, 0.5, 0.125, 0.5, 0.125, 0.75, 0.125, 0.75, 0.125, 0.5, 0.125, 0.5, 0.125, 0.75, 0.125, 0.75, 0.625, 0.25, 0.625, 0.25, 0.375, 0.25, 0.375, 0.25, 0.375, 1.0, 0.375, 1.0, 0.625, 1.0, 0.625, 1.0, 0.625, 0.25, 0.625, 0.25, 0.375, 0.25, 0.375, 0.25, 0.625, 0.0, 0.625, 0.0, 0.625, 0.25, 0.625, 0.25, 0.375, 1.0, 0.375, 1.0, 0.625, 1.0, 0.625, 1.0, 0.625, 0.0, 0.625, 0.0, 0.625, 0.25, 0.625, 0.25, 0.125, 0.5, 0.125, 0.5, 0.125, 0.75, 0.125, 0.75, 0.375, 0.0, 0.375, 0.25, 0.625, 0.25, 0.625, 0.0, 0.125, 0.5, 0.125, 0.5, 0.125, 0.75, 0.125, 0.75, 0.375, 1.0, 0.375, 1.0, 0.625, 1.0, 0.625, 1.0, 0.375, 0.25, 0.375, 0.25, 0.625, 0.25, 0.625, 0.25, 0.625, 0.25, 0.625, 0.25, 0.375, 0.25, 0.375, 0.25, 0.625, 0.25, 0.625, 0.25, 0.625, 0.25, 0.625, 0.25, 0.625, 0.25, 0.625, 0.25, 0.375, 0.25, 0.375, 0.25, 0.125, 0.5, 0.125, 0.5, 0.125, 0.5, 0.125, 0.5, 0.625, 0.25, 0.625, 0.25, 0.625, 0.0, 0.625, 0.0, 0.625, 0.375, 0.625, 0.375, 0.625, 0.25, 0.625, 0.25, 0.625, 0.2773, 0.625, 1.0, 0.625, 1.0, 0.625, 0.875, 0.625, 0.875, 0.625, 0.9732, 0.625, 0.25, 0.625, 0.25, 0.625, 0.25, 0.625, 0.25, 0.625, 0.25, 0.625, 1.0, 0.625, 1.0, 0.625, 1.0, 0.625, 1.0, 0.625, 0.375, 0.625, 0.375, 0.625, 0.2773, 0.625, 0.2773, 0.625, 0.9732, 0.625, 0.875, 0.625, 0.875, 0.625, 0.9732, 0.625, 0.25, 0.625, 0.25, 0.625, 0.0, 0.625, 0.0, 0.625, 0.25, 0.625, 0.25, 0.625, 0.0, 0.625, 0.0, 0.625, 0.25, 0.625, 0.25, 0.625, 0.0, 0.625, 0.0, 0.625, 0.25, 0.625, 0.25, 0.625, 0.25, 0.625, 0.25, 0.875, 0.75, 0.875, 0.75, 0.875, 0.5, 0.875, 0.5, 0.625, 0.25, 0.625, 0.25, 0.625, 0.25, 0.625, 0.25, 0.875, 0.75, 0.875, 0.75, 0.875, 0.5, 0.875, 0.5, 0.625, 1.0, 0.625, 1.0, 0.625, 1.0, 0.625, 1.0, 0.625, 0.25, 0.625, 0.25, 0.625, 0.0, 0.625, 0.0, 0.625, 0.25, 0.625, 0.25, 0.625, 0.25, 0.625, 0.25, 0.625, 0.25, 0.625, 0.25, 0.625, 0.25, 0.625, 0.25, 0.875, 0.75, 0.875, 0.75, 0.875, 0.5, 0.875, 0.5, 0.625, 1.0, 0.625, 1.0, 0.625, 1.0, 0.625, 1.0, 0.625, 1.0, 0.625, 1.0, 0.625, 1.0, 0.625, 1.0, 0.875, 0.75, 0.875, 0.75, 0.875, 0.5, 0.875, 0.5, 0.625, 1.0, 0.625, 1.0, 0.625, 1.0, 0.625, 1.0, 0.625, 0.25, 0.625, 0.25, 0.625, 0.0, 0.625, 0.0, 0.625, 0.25, 0.625, 0.25, 0.625, 0.0, 0.625, 0.0, 0.625, 0.25, 0.625, 0.25, 0.625, 0.0, 0.625, 0.0, 0.625, 0.25, 0.625, 0.25, 0.625, 0.25, 0.625, 0.25, 0.875, 0.75, 0.875, 0.75, 0.875, 0.5, 0.875, 0.5, 0.625, 0.25, 0.625, 0.25, 0.625, 0.25, 0.625, 0.25, 0.625, 0.25, 0.625, 0.25, 0.625, 0.25, 0.625, 0.25, 0.875, 0.75, 0.875, 0.75, 0.875, 0.5, 0.875, 0.5, 0.625, 1.0, 0.625, 1.0, 0.625, 1.0, 0.625, 1.0, 0.625, 0.25, 0.625, 0.25, 0.625, 0.25, 0.625, 0.25, 0.875, 0.75, 0.875, 0.75, 0.875, 0.5, 0.875, 0.5, 0.625, 1.0, 0.625, 1.0, 0.625, 1.0, 0.625, 1.0, 0.625, 0.25, 0.625, 0.25, 0.625, 0.0, 0.625, 0.0, 0.625, 0.25, 0.625, 0.25, 0.625, 0.25, 0.625, 0.25, 0.625, 0.25, 0.625, 0.25, 0.625, 0.25, 0.625, 0.25, 0.875, 0.5, 0.875, 0.5, 0.875, 0.5, 0.875, 0.5, 0.625, 0.25, 0.625, 0.25, 0.625, 0.25, 0.625, 0.25, 0.625, 0.25, 0.625, 0.25, 0.625, 0.0, 0.625, 0.0, 0.875, 0.75, 0.875, 0.75, 0.875, 0.5, 0.875, 0.5, 0.625, 1.0, 0.625, 1.0, 0.625, 1.0, 0.625, 1.0, 0.625, 0.25, 0.625, 0.25, 0.625, 0.0, 0.625, 0.0, 0.875, 0.5, 0.875, 0.5, 0.875, 0.75, 0.875, 0.75, 0.875, 0.7122, 0.875, 0.5385, 0.625, 1.0, 0.625, 1.0, 0.625, 0.9732, 0.625, 0.875, 0.625, 0.875, 0.625, 0.375, 0.625, 0.375, 0.625, 0.25, 0.625, 0.25, 0.625, 1.0, 0.625, 1.0, 0.625, 1.0, 0.625, 1.0, 0.625, 1.0, 0.625, 0.375, 0.625, 0.375, 0.625, 0.25, 0.625, 0.25, 0.875, 0.5, 0.875, 0.5, 0.875, 0.75, 0.875, 0.75, 0.875, 0.75, 0.875, 0.75, 0.875, 0.75, 0.875, 0.75, 0.625, 1.0, 0.625, 1.0, 0.625, 0.875, 0.625, 0.875, 0.625, 1.0, 0.625, 1.0, 0.625, 0.875, 0.625, 0.875, 0.75, 0.75, 0.75, 0.75, 0.875, 0.75, 0.875, 0.75, 0.625, 0.375, 0.625, 0.375, 0.625, 0.262, 0.625, 0.2628, 0.875, 0.5, 0.875, 0.5, 0.875, 0.75, 0.875, 0.75, 0.875, 0.75, 0.875, 0.75, 0.75, 0.75, 0.75, 0.75, 0.625, 0.343, 0.625, 0.343, 0.625, 0.292, 0.625, 0.292, 0.875, 0.5085, 0.875, 0.5069, 0.875, 0.7431, 0.875, 0.7418, 0.8633, 0.75, 0.8633, 0.75, 0.75, 0.75, 0.75, 0.75, 0.625, 0.375, 0.625, 0.375, 0.625, 0.26, 0.625, 0.26, 0.875, 0.5, 0.875, 0.5, 0.875, 0.5089, 0.875, 0.7414, 0.875, 0.75, 0.875, 0.75, 0.625, 0.375, 0.625, 0.375, 0.625, 0.2628, 0.625, 0.25, 0.625, 0.25, 0.875, 0.75, 0.875, 0.75, 0.8633, 0.75, 0.75, 0.75, 0.75, 0.75, 0.625, 0.375, 0.625, 0.375, 0.625, 0.3431, 0.625, 0.292, 0.625, 0.26, 0.625, 0.262, 0.8633, 0.75, 0.865, 0.75, 0.75, 0.75, 0.75, 0.75, 0.75, 0.5103, 0.75, 0.7397, 0.8598, 0.7397, 0.8598, 0.5103, 0.625, 0.375, 0.625, 0.375, 0.625, 0.2652, 0.625, 0.2652, 0.8598, 0.75, 0.8598, 0.75, 0.75, 0.75, 0.75, 0.75, 0.865, 0.75, 0.865, 0.75, 0.75, 0.75, 0.75, 0.75, 0.875, 0.5069, 0.875, 0.5068, 0.875, 0.7432, 0.875, 0.7431, 0.875, 0.5068, 0.875, 0.5068, 0.875, 0.5103, 0.875, 0.5103, 0.875, 0.7397, 0.8598, 0.7397, 0.8598, 0.75, 0.875, 0.5103, 0.875, 0.5, 0.875, 0.5103, 0.8598, 0.7397, 0.875, 0.7397, 0.875, 0.5103, 0.8598, 0.5103, 0.75, 0.7397, 0.75, 0.75, 0.8598, 0.75, 0.8598, 0.7397, 0.8598, 0.5103, 0.8598, 0.5, 0.75, 0.5, 0.75, 0.5103, 0.875, 0.5103, 0.875, 0.5, 0.875, 0.5, 0.875, 0.5103, 0.8598, 0.75, 0.875, 0.7397, 0.875, 0.7397, 0.8598, 0.75, 0.875, 0.5103, 0.875, 0.5103, 0.875, 0.7397, 0.875, 0.7397, 0.875, 0.5069, 0.875, 0.5, 0.875, 0.5, 0.875, 0.5068, 0.875, 0.7432, 0.865, 0.75, 0.865, 0.75, 0.875, 0.7431, 0.8633, 0.75, 0.875, 0.75, 0.8746, 0.75, 0.625, 0.25, 0.625, 0.25, 0.625, 0.2628, 0.875, 0.7418, 0.8633, 0.75, 0.8633, 0.75, 0.875, 0.7414, 0.875, 0.5089, 0.875, 0.5, 0.875, 0.5, 0.875, 0.5085, 0.875, 0.5085, 0.875, 0.5, 0.875, 0.5, 0.875, 0.5069, 0.8633, 0.75, 0.875, 0.7418, 0.875, 0.7431, 0.865, 0.75, 0.875, 0.5089, 0.875, 0.5085, 0.875, 0.7418, 0.875, 0.7414, 0.625, 0.343, 0.625, 0.375, 0.625, 0.375, 0.625, 0.343, 0.625, 0.292, 0.625, 0.26, 0.625, 0.26, 0.625, 0.292, 0.625, 0.292, 0.625, 0.26, 0.625, 0.292, 0.625, 0.343, 0.625, 0.375, 0.625, 0.26, 0.625, 0.292, 0.625, 0.3431, 0.625, 0.375, 0.625, 0.343, 0.625, 0.292, 0.625, 0.3431, 0.625, 0.343, 0.625, 0.292, 0.625, 0.2773, 0.625, 0.2773, 0.875, 0.5, 0.875, 0.5385, 0.625, 0.25, 0.625, 0.25, 0.625, 0.375, 0.625, 0.375, 0.625, 0.2773, 0.625, 0.25, 0.625, 0.25, 0.875, 0.75, 0.875, 0.7122, 0.625, 1.0, 0.625, 0.9732, 0.625, 0.9732, 0.625, 1.0, 0.875, 0.75, 0.875, 0.75, 0.875, 0.5, 0.875, 0.5, 0.875, 0.5385, 0.875, 0.7122, 0.625, 0.375, 0.625, 0.375, 0.625, 0.2652, 0.625, 0.26, 0.875, 0.5103, 0.875, 0.5068, 0.875, 0.5, 0.625, 0.2652, 0.875, 0.5103, 0.875, 0.5103, 0.875, 0.5, 0.875, 0.5, 0.625, 0.2652, 0.625, 0.2652, 0.625, 0.375, 0.625, 0.375, 0.875, 0.5, 0.875, 0.5, 0.875, 0.5068, 0.875, 0.5068, 0.875, 0.7397, 0.875, 0.7432, 0.875, 0.5068, 0.875, 0.5103, 0.8598, 0.75, 0.865, 0.75, 0.875, 0.7432, 0.875, 0.7397, 0.75, 0.75, 0.75, 0.75, 0.865, 0.75, 0.8598, 0.75, 0.625, 0.875, 0.625, 0.875, 0.625, 1.0, 0.625, 1.0, 0.625, 0.875, 0.625, 0.25, 0.625, 0.25, 0.625, 0.25, 0.625, 0.25])
me_cube_002.materials.append(mat_skin)
me_cube_002.materials.append(mat_eye)
me_cube_002.materials.append(mat_hat_main)
me_cube_002.materials.append(mat_hat_brim)
me_cube_002.materials.append(mat_white)
me_cube_002.materials.append(mat_shirt)
me_cube_002.materials.append(mat_pants)
me_cube_002.materials.append(mat_boots)
me_cube_002.materials.append(mat_boot_sole)
me_cube_002.materials.append(mat_skin2)
me_cube_002.update()
arm_armature = bpy.data.armatures.new('Armature')  # bones are not reproduced

# ---- objects
ob_armature = bpy.data.objects.new('Armature', arm_armature)
ob_character = bpy.data.objects.new('Character', me_cube_002)

# ---- transforms, parenting, visibility, modifiers, constraints
ob_armature.location = (0.0, 0.0, 0.0)
ob_armature.show_in_front = True
ob_character.parent = ob_armature
ob_character.location = (-4.196e-05, -0.0001531, 0.4822)
ob_character.rotation_euler = (0.0, -0.0, 2.384e-07)
_vg = ob_character.vertex_groups.new(name='root')
for _i, _w in zip([0, 1, 2, 3, 4, 5, 6, 7, 8, 9, 10, 29, 30, 162, 163, 164, 165, 166, 167, 186, 187], [0.4805, 0.07092, 0.4126, 0.08087, 0.4496, 0.6074, 0.5409, 0.6053, 0.2573, 0.1148, 0.09301, 0.0191, 0.01683, 0.4805, 0.07091, 0.4126, 0.08087, 0.1149, 0.09306, 0.01909, 0.01684]): _vg.add([_i], _w, 'REPLACE')
_vg = ob_character.vertex_groups.new(name='lowSpine')
for _i, _w in zip([0, 1, 2, 3, 4, 5, 6, 7, 8, 29, 30, 31, 32, 33, 34, 35, 36, 145, 151, 162, 163, 164, 165, 186, 187, 188, 189, 273, 279, 280], [0.03342, 0.1594, 0.004821, 0.1738, 0.00532, 0.1544, 0.03127, 0.1522, 0.569, 0.4596, 0.4656, 0.7069, 0.1129, 0.09213, 0.1044, 0.1003, 0.006432, 0.0008057, 0.01065, 0.03342, 0.1594, 0.004824, 0.1739, 0.4597, 0.4659, 0.1131, 0.09308, 0.0002103, 0.01149, 0.004748]): _vg.add([_i], _w, 'REPLACE')
_vg = ob_character.vertex_groups.new(name='upperSpine')
for _i, _w in zip([29, 30, 31, 32, 33, 34, 35, 36, 37, 78, 79, 80, 81, 82, 83, 84, 85, 87, 88, 89, 90, 91, 144, 145, 146, 147, 148, 150, 151, 152, 153, 154, 155, 186, 187, 188, 189, 230, 231, 232, 233, 234, 235, 272, 273, 274, 275, 276, 277, 278, 279, 280, 281, 282, 283], [0.02412, 0.01472, 0.1778, 0.09334, 0.0733, 0.7335, 0.734, 0.7714, 0.7684, 0.5574, 0.6055, 0.1313, 0.1085, 0.6081, 0.6172, 0.119, 0.1039, 0.4448, 0.472, 0.1358, 0.3441, 0.1351, 0.1639, 0.0653, 0.01599, 0.01338, 0.0213, 0.03031, 0.06916, 0.1672, 0.01295, 0.03916, 0.01598, 0.0255, 0.01569, 0.09603, 0.0751, 0.0977, 0.1349, 0.09022, 0.1247, 0.1358, 0.135, 0.1648, 0.06087, 0.0186, 0.0276, 0.05156, 0.08341, 0.02818, 0.08169, 0.2301, 0.04812, 0.04061, 0.01768]): _vg.add([_i], _w, 'REPLACE')
_vg = ob_character.vertex_groups.new(name='head')
for _i, _w in zip([79, 80, 83, 84, 85, 86, 87, 88, 89, 90, 91, 92, 93, 94, 95, 96, 97, 98, 99, 100, 101, 102, 103, 104, 105, 106, 107, 108, 109, 110, 111, 112, 113, 114, 115, 116, 117, 118, 119, 120, 121, 122, 123, 124, 125, 126, 127, 128, 129, 130, 131, 132, 133, 134, 135, 136, 137, 138, 139, 140, 141, 142, 143, 156, 157, 158, 159, 160, 161, 230, 231, 232, 233, 234, 235, 236, 237, 238, 239, 240, 241, 242, 243, 244, 245, 246, 247, 248, 249, 250, 251, 252, 253, 254, 255, 256, 257, 258, 259, 260, 261, 262, 263, 264, 265, 266, 267, 268, 269, 270, 271, 284, 285, 286, 287], [0.0655, 0.03707, 0.1007, 0.1253, 0.01004, 1.0, 0.2929, 0.3441, 0.1309, 0.4725, 0.1417, 1.0, 1.0, 1.0, 1.0, 1.0, 1.0, 1.0, 1.0, 1.0, 1.0, 1.0, 1.0, 1.0, 1.0, 1.0, 1.0, 1.0, 1.0, 1.0, 1.0, 1.0, 1.0, 1.0, 1.0, 1.0, 1.0, 1.0, 1.0, 1.0, 1.0, 1.0, 1.0, 1.0, 1.0, 1.0, 1.0, 1.0, 1.0, 1.0, 1.0, 1.0, 1.0, 1.0, 1.0, 1.0, 1.0, 1.0, 1.0, 1.0, 1.0, 1.0, 1.0, 1.0, 1.0, 1.0, 1.0, 1.0, 1.0, 0.02862, 0.001593, 0.1217, 0.01493, 0.1309, 0.1417, 1.0, 1.0, 1.0, 1.0, 1.0, 1.0, 1.0, 1.0, 1.0, 1.0, 1.0, 1.0, 1.0, 1.0, 1.0, 1.0, 1.0, 1.0, 1.0, 1.0, 1.0, 1.0, 1.0, 1.0, 1.0, 1.0, 1.0, 1.0, 1.0, 1.0, 1.0, 1.0, 1.0, 1.0, 1.0, 1.0, 1.0, 1.0, 1.0, 1.0]): _vg.add([_i], _w, 'REPLACE')
_vg = ob_character.vertex_groups.new(name='shoulder.l')
for _i, _w in zip([1, 3, 29, 30, 31, 32, 33, 34, 35, 36, 37, 38, 39, 40, 41, 78, 79, 80, 81, 82, 83, 84, 85, 87, 88, 89, 90, 91, 144, 145, 146, 147, 148, 149, 150, 151, 152, 153, 154, 155, 230, 231, 232, 233, 234, 235, 280], [0.04074, 0.05639, 0.1448, 0.1637, 0.0005308, 0.5355, 0.6223, 0.05881, 0.06248, 0.09081, 0.09353, 0.04609, 0.0801, 0.07421, 0.1021, 0.1844, 0.1562, 0.7462, 0.8149, 0.192, 0.1333, 0.6845, 0.8168, 0.1253, 0.09192, 0.7032, 0.0917, 0.6921, 0.7173, 0.7483, 0.6615, 0.7951, 0.8522, 0.884, 0.641, 0.7342, 0.7079, 0.8346, 0.8088, 0.7593, 0.008102, 0.008866, 0.00305, 0.006458, 0.009997, 0.01222, 0.003735]): _vg.add([_i], _w, 'REPLACE')
_vg = ob_character.vertex_groups.new(name='upperarm.l')
for _i, _w in zip([29, 30, 32, 33, 38, 39, 40, 41, 42, 43, 44, 45, 48, 49, 80, 84, 144, 145, 146, 147, 148, 149, 150, 151, 152, 153, 154, 155], [0.04084, 0.02698, 0.1724, 0.1427, 0.9, 0.842, 0.9104, 0.8774, 0.1044, 0.1478, 0.908, 0.8372, 0.01519, 0.05248, 0.02519, 0.01756, 0.0664, 0.1323, 0.2766, 0.1498, 0.08876, 0.07523, 0.2807, 0.1339, 0.06911, 0.09057, 0.1057, 0.1771]): _vg.add([_i], _w, 'REPLACE')
_vg = ob_character.vertex_groups.new(name='lowerarm.l')
for _i, _w in zip([38, 39, 42, 43, 44, 45, 46, 47, 48, 49, 50, 51, 52, 53, 54, 55, 56, 57, 58, 59, 60, 61, 62, 63, 64, 65, 70, 71, 72, 73], [0.0146, 0.05354, 0.8905, 0.842, 0.08662, 0.1514, 0.9364, 0.9317, 0.934, 0.8954, 0.8165, 0.7915, 0.8154, 0.7848, 0.2438, 0.2423, 0.2274, 0.2578, 0.1207, 0.1384, 0.1173, 0.1508, 0.02293, 0.05837, 0.02198, 0.06606, 0.1388, 0.116, 0.188, 0.1107]): _vg.add([_i], _w, 'REPLACE')
_vg = ob_character.vertex_groups.new(name='hand.l')
for _i, _w in zip([46, 47, 48, 49, 50, 51, 52, 53, 54, 55, 56, 57, 58, 59, 60, 61, 62, 63, 64, 65, 66, 67, 68, 69, 70, 71, 72, 73, 74, 75, 76, 77], [0.05609, 0.07087, 0.01628, 0.05153, 0.1797, 0.2057, 0.1759, 0.2008, 0.755, 0.7565, 0.7701, 0.7381, 0.8786, 0.8609, 0.8815, 0.8471, 0.9633, 0.9413, 0.9637, 0.9333, 0.9938, 0.9901, 0.9938, 0.9891, 0.8601, 0.8833, 0.8113, 0.8887, 0.9966, 0.9948, 0.9967, 0.9944]): _vg.add([_i], _w, 'REPLACE')
_vg = ob_character.vertex_groups.new(name='shoulder.r')
for _i, _w in zip([34, 35, 36, 37, 78, 79, 80, 81, 82, 83, 84, 85, 87, 88, 89, 90, 91, 163, 165, 186, 187, 188, 189, 190, 191, 192, 193, 230, 231, 232, 233, 234, 235, 272, 273, 274, 275, 276, 277, 278, 279, 280, 281, 282, 283], [0.05593, 0.06186, 0.07966, 0.09167, 0.218, 0.1573, 0.02214, 0.002477, 0.1666, 0.1454, 0.01526, 0.002016, 0.1327, 0.09193, 0.01002, 0.09171, 0.01224, 0.04059, 0.05599, 0.1446, 0.1626, 0.5353, 0.6177, 0.05175, 0.08305, 0.07849, 0.1036, 0.801, 0.7788, 0.7317, 0.7889, 0.7033, 0.6922, 0.6983, 0.7668, 0.6677, 0.7824, 0.843, 0.8099, 0.6884, 0.7333, 0.6099, 0.828, 0.8235, 0.7782]): _vg.add([_i], _w, 'REPLACE')
_vg = ob_character.vertex_groups.new(name='upperarm.r')
for _i, _w in zip([186, 187, 188, 189, 190, 191, 192, 193, 194, 195, 196, 197, 200, 201, 230, 231, 232, 272, 273, 274, 275, 276, 277, 278, 279, 280, 281, 282, 283], [0.03915, 0.02675, 0.169, 0.1425, 0.894, 0.8332, 0.9052, 0.8761, 0.1041, 0.1473, 0.9077, 0.8371, 0.01516, 0.05247, 0.006953, 0.00314, 0.001613, 0.08393, 0.1208, 0.2695, 0.1546, 0.08107, 0.07081, 0.2393, 0.1216, 0.08575, 0.08432, 0.09532, 0.1607]): _vg.add([_i], _w, 'REPLACE')
_vg = ob_character.vertex_groups.new(name='lowerarm.r')
for _i, _w in zip([190, 191, 194, 195, 196, 197, 198, 199, 200, 201, 202, 203, 204, 205, 206, 207, 208, 209, 210, 211, 212, 213, 214, 215, 216, 217, 222, 223, 224, 225], [0.01742, 0.05604, 0.8906, 0.8421, 0.08665, 0.1515, 0.9365, 0.9317, 0.9341, 0.8954, 0.8165, 0.7915, 0.8154, 0.7848, 0.2438, 0.2423, 0.2275, 0.2578, 0.1207, 0.1384, 0.1173, 0.1509, 0.02293, 0.05837, 0.02198, 0.06607, 0.1388, 0.1161, 0.1881, 0.1107]): _vg.add([_i], _w, 'REPLACE')
_vg = ob_character.vertex_groups.new(name='hand.r')
for _i, _w in zip([198, 199, 200, 201, 202, 203, 204, 205, 206, 207, 208, 209, 210, 211, 212, 213, 214, 215, 216, 217, 218, 219, 220, 221, 222, 223, 224, 225, 226, 227, 228, 229], [0.05608, 0.07088, 0.01626, 0.05154, 0.1797, 0.2057, 0.1759, 0.2008, 0.755, 0.7565, 0.7701, 0.7381, 0.8786, 0.8609, 0.8815, 0.8471, 0.9633, 0.9413, 0.9637, 0.9333, 0.9938, 0.9901, 0.9938, 0.9891, 0.8601, 0.8833, 0.8112, 0.8887, 0.9966, 0.9948, 0.9967, 0.9944]): _vg.add([_i], _w, 'REPLACE')
_vg = ob_character.vertex_groups.new(name='upperleg.l')
for _i, _w in zip([0, 1, 2, 3, 4, 5, 6, 7, 8, 9, 10, 11, 12, 13, 14, 15, 16, 29, 30, 32, 33, 162, 164, 166, 167], [0.2984, 0.6738, 0.3768, 0.6343, 0.2433, 0.107, 0.1942, 0.1086, 0.07035, 0.7808, 0.8088, 0.9021, 0.9268, 0.01015, 0.04364, 0.05005, 0.02285, 0.2591, 0.2463, 0.05798, 0.03884, 0.1437, 0.1446, 0.0295, 0.006488]): _vg.add([_i], _w, 'REPLACE')
_vg = ob_character.vertex_groups.new(name='lowerleg.l')
for _i, _w in zip([9, 10, 11, 12, 13, 14, 15, 16, 17, 18, 19, 20, 21, 22, 23, 24], [0.04918, 0.05388, 0.0358, 0.01251, 0.9139, 0.9013, 0.8996, 0.9062, 0.05654, 0.4965, 0.4965, 0.01236, 0.4567, 0.4567, 0.06761, 0.02244]): _vg.add([_i], _w, 'REPLACE')
_vg = ob_character.vertex_groups.new(name='foot.l')
for _i, _w in zip([13, 14, 15, 16, 17, 18, 19, 20, 21, 22, 23, 24, 25, 26, 27, 28], [0.04979, 0.03893, 0.04323, 0.05526, 0.9419, 0.5006, 0.5002, 0.9686, 0.5425, 0.5425, 0.9304, 0.9634, 0.9877, 0.991, 0.9937, 0.9966]): _vg.add([_i], _w, 'REPLACE')
_vg = ob_character.vertex_groups.new(name='upperleg.r')
for _i, _w in zip([0, 2, 4, 5, 6, 7, 8, 9, 10, 162, 163, 164, 165, 166, 167, 168, 169, 170, 171, 172, 173, 186, 187, 188, 189], [0.1437, 0.1445, 0.2433, 0.107, 0.1942, 0.1086, 0.07035, 0.02944, 0.006452, 0.2984, 0.6738, 0.3767, 0.6344, 0.7807, 0.8087, 0.9021, 0.9269, 0.01019, 0.04366, 0.05003, 0.02279, 0.2591, 0.2463, 0.05798, 0.03971]): _vg.add([_i], _w, 'REPLACE')
_vg = ob_character.vertex_groups.new(name='lowerleg.r')
for _i, _w in zip([166, 167, 168, 169, 170, 171, 172, 173, 174, 175, 176, 177, 178, 179, 180, 181], [0.04923, 0.05391, 0.03576, 0.01247, 0.9139, 0.9013, 0.8997, 0.9063, 0.05662, 0.4965, 0.4965, 0.01244, 0.4567, 0.4567, 0.06753, 0.02236]): _vg.add([_i], _w, 'REPLACE')
_vg = ob_character.vertex_groups.new(name='foot.r')
for _i, _w in zip([0, 2, 3, 4, 5, 6, 7, 9, 11, 12, 13, 14, 15, 16, 17, 18, 19, 20, 21, 22, 23, 24, 25, 26, 27, 28, 30, 33, 35, 37, 39, 41, 43, 45, 46, 47, 49, 51, 53, 55, 57, 58, 59, 61, 62, 63, 65, 66, 67, 69, 70, 71, 72, 73, 74, 75, 77, 79, 80, 81, 82, 83, 85, 86, 87, 97, 129, 130, 144, 145, 146, 147, 148, 149, 162, 164, 165, 166, 169, 170, 171, 172, 173, 174, 175, 176, 177, 178, 179, 180, 181, 182, 183, 184, 185, 187, 189, 191, 193, 195, 197, 199, 201, 203, 205, 207, 209, 211, 213, 215, 217, 219, 221, 222, 223, 224, 225, 227, 228, 229, 230, 231, 232, 233, 237, 255, 257, 258, 259, 261, 262, 263, 272, 273, 274, 275, 276, 277, 278, 279, 280, 281, 282, 283], [0.0, 0.0, 0.0, 0.0, 0.0, 0.0, 0.0, 0.0, 0.0, 0.0, 0.0, 0.0, 0.0, 0.0, 0.0, 0.0, 0.0, 0.0, 0.0, 0.0, 0.0, 0.0, 0.0, 0.0, 0.0, 0.0, 0.0, 0.0, 0.0, 0.0, 0.0, 0.0, 0.0, 0.0, 0.0, 0.0, 0.0, 0.0, 0.0, 0.0, 0.0, 0.0, 0.0, 0.0, 0.0, 0.0, 0.0, 0.0, 0.0, 0.0, 0.0, 0.0, 0.0, 0.0, 0.0, 0.0, 0.0, 0.0, 0.0, 0.0, 0.0, 0.0, 0.0, 0.0, 0.0, 0.0, 0.0, 0.0, 0.0, 0.0, 0.0, 0.0, 0.0, 0.0, 0.0, 0.0, 0.0, 0.0, 0.0, 0.0001289, 0.01154, 0.03394, 0.002158, 0.791, 2.41e-06, 0.0001011, 0.01684, 0.0003028, 0.003953, 0.0, 0.09607, 0.01388, 0.6971, 1.0, 0.9944, 0.0, 0.0, 0.0, 0.0, 0.0, 0.0, 0.0, 0.0, 0.0, 0.0, 0.0, 0.0, 0.0, 0.0, 0.0, 0.0, 0.0, 0.0, 0.0, 0.0, 0.0, 0.0, 0.0, 0.0, 0.0, 0.0, 0.0, 0.0, 0.0, 0.0, 0.0, 0.0, 0.0, 0.0, 0.0, 0.0, 0.0, 0.0, 0.0, 0.0, 0.0, 0.0, 0.0, 0.0, 0.0, 0.0, 0.0, 0.0, 0.0]): _vg.add([_i], _w, 'REPLACE')
_m = ob_character.modifiers.new('Armature', 'ARMATURE')
_m.object = ob_armature

# ---- collection membership
scene.collection.objects.link(ob_armature)
col_collection.objects.link(ob_character)

# ---- scene / render settings (as saved in the file)
scene.frame_start = 0; scene.frame_end = 45; scene.frame_set(0)
scene.render.engine = 'BLENDER_EEVEE_NEXT'
scene.cycles.sampling_pattern = 'TABULATED_SOBOL'
bpy.context.view_layer.update()

# ---- added for rendering (the .blend has no active camera and no usable light): camera, sun
cam_auto = bpy.data.cameras.new('AutoCamera')
cam_auto.lens = 50.0
cam_auto.sensor_width = 36.0
cam_auto.clip_end = 1000.0
ob_auto_camera = bpy.data.objects.new('AutoCamera', cam_auto)
scene.collection.objects.link(ob_auto_camera)
ob_auto_camera.location = (2.62211, -2.98312, 3.24912)
ob_auto_camera.rotation_euler = (1.09748, -7.21219e-08, 0.694738)
scene.camera = ob_auto_camera
light_auto_sun = bpy.data.lights.new('AutoSun', 'SUN')
light_auto_sun.energy = 3.0
light_auto_sun.angle = 0.0523599
ob_auto_sun = bpy.data.objects.new('AutoSun', light_auto_sun)
scene.collection.objects.link(ob_auto_sun)
ob_auto_sun.rotation_euler = (0.872665, 0.174533, 0.523599)
bpy.context.view_layer.update()
